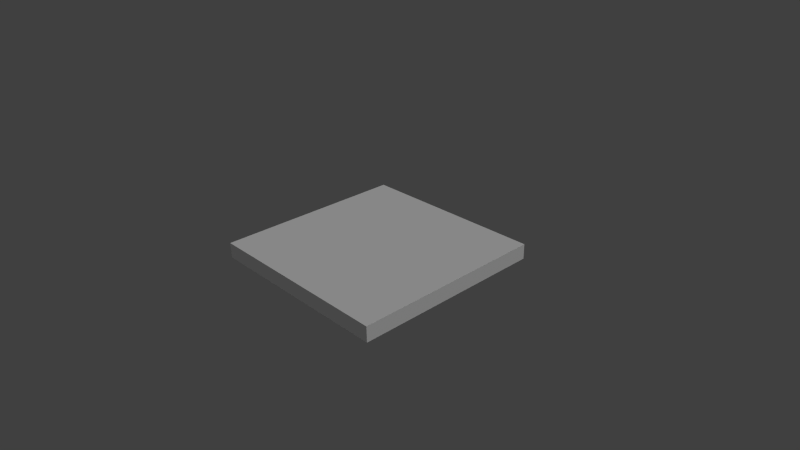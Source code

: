# Source: totem.blend  (saved by Blender 2.56.0; exported with 4.5.12 LTS)
import bpy
from mathutils import Matrix  # noqa: F401  (used for matrix-valued properties, if any)

bpy.ops.wm.read_factory_settings(use_empty=True)
scene = bpy.context.scene
scene.name = 'Scene'

# ---- collections
col_collection_1 = bpy.data.collections.new('Collection 1'); scene.collection.children.link(col_collection_1)

# ---- materials (node trees are filled in below, after node groups)
mat_material = bpy.data.materials.new('Material')
mat_material.alpha_threshold = 0.0
mat_material.use_transparent_shadow = False
mat_material.roughness = 0.5
mat_material.line_color = (0.0, 0.0, 0.0, 1.0)

# ---- material node trees

# ---- world
world_world = bpy.data.worlds.new('World'); scene.world = world_world
world_world.color = (0.05088, 0.05088, 0.05088)
world_world.use_sun_shadow = False
world_world.sun_shadow_jitter_overblur = 0.0
world_world.cycles.sampling_method = 'MANUAL'
world_world.cycles.sample_map_resolution = 256

# ---- cameras
cam_camera = bpy.data.cameras.new('Camera')
cam_camera.clip_end = 100.0
cam_camera.lens = 35.0
cam_camera.ortho_scale = 7.314
cam_camera.dof.focus_distance = 0.0
cam_camera.dof.aperture_fstop = 128.0

# ---- lights
light_lamp = bpy.data.lights.new('Lamp', 'SUN')
light_lamp.transmission_factor = 0.0
light_lamp.cutoff_distance = 30.0
light_lamp.angle = 1.571
light_lamp.energy = 1.0
light_lamp.shadow_buffer_clip_start = 1.001
light_lamp.shadow_soft_size = 1.0
light_lamp.shadow_cascade_max_distance = 1000.0
light_lamp.cycles.use_multiple_importance_sampling = False

# ---- meshes
me_circle = bpy.data.meshes.new('Circle')
me_circle.from_pydata([(0.0, 1.0, 0.0), (0.1951, 0.9808, 0.0), (0.3827, 0.9239, 0.0), (0.5556, 0.8315, 0.0), (0.7071, 0.7071, 0.0), (0.8315, 0.5556, 0.0), (0.9239, 0.3827, 0.0), (0.9808, 0.1951, 0.0), (1.0, 7.55e-08, 0.0), (0.9808, -0.1951, 0.0), (0.9239, -0.3827, 0.0), (0.8315, -0.5556, 0.0), (0.7071, -0.7071, 0.0), (0.5556, -0.8315, 0.0), (0.3827, -0.9239, 0.0), (0.1951, -0.9808, 0.0), (-3.258e-07, -1.0, 0.0), (-0.1951, -0.9808, 0.0), (-0.3827, -0.9239, 0.0), (-0.5556, -0.8315, 0.0), (-0.7071, -0.7071, 0.0), (-0.8315, -0.5556, 0.0), (-0.9239, -0.3827, 0.0), (-0.9808, -0.1951, 0.0), (-1.0, 9.656e-07, 0.0), (-0.9808, 0.1951, 0.0), (-0.9239, 0.3827, 0.0), (-0.8315, 0.5556, 0.0), (-0.7071, 0.7071, 0.0), (-0.5556, 0.8315, 0.0), (-0.3827, 0.9239, 0.0), (-0.1951, 0.9808, 0.0)], [(0, 1), (1, 2), (2, 3), (3, 4), (4, 5), (5, 6), (6, 7), (7, 8), (8, 9), (9, 10), (10, 11), (11, 12), (12, 13), (13, 14), (14, 15), (15, 16), (16, 17), (17, 18), (18, 19), (19, 20), (20, 21), (21, 22), (22, 23), (23, 24), (24, 25), (25, 26), (26, 27), (27, 28), (28, 29), (29, 30), (30, 31), (0, 31)], [])
me_circle.use_remesh_preserve_volume = False
me_circle.use_remesh_preserve_attributes = False
me_circle.use_mirror_vertex_groups = False
me_circle.update()
me_totem = bpy.data.meshes.new('totem')
me_totem.from_pydata([(1.0, 1.0, -0.1174), (1.0, -1.0, -0.1174), (-1.0, -1.0, -0.1174), (-1.0, 1.0, -0.1174), (1.0, 1.0, 0.1174), (1.0, -1.0, 0.1174), (-1.0, -1.0, 0.1174), (-1.0, 1.0, 0.1174)], [], [(0, 1, 2, 3), (4, 7, 6, 5), (0, 4, 5, 1), (1, 5, 6, 2), (2, 6, 7, 3), (4, 0, 3, 7)])
_uv = me_totem.uv_layers.new(name='UVTex')
_uv.uv.foreach_set('vector', [0.4131, 0.9231, 0.07672, 0.9231, 0.07672, 0.5867, 0.4131, 0.5867, 0.968, 0.5062, 0.4938, 0.5062, 0.4938, 0.032, 0.968, 0.032, 0.4131, 0.9231, 0.4124, 0.9673, 0.0761, 0.9673, 0.07672, 0.9231, 0.07672, 0.9231, 0.03253, 0.9224, 0.03253, 0.5861, 0.07672, 0.5867, 0.07672, 0.5867, 0.07613, 0.5425, 0.4125, 0.5425, 0.4131, 0.5867, 0.4572, 0.9237, 0.4131, 0.9231, 0.4131, 0.5867, 0.4572, 0.5874])
me_totem.materials.append(mat_material)
me_totem.use_remesh_preserve_volume = False
me_totem.use_remesh_preserve_attributes = False
me_totem.use_mirror_vertex_groups = False
me_totem.update()

# ---- objects
ob_circle = bpy.data.objects.new('Circle', me_circle)
ob_totem = bpy.data.objects.new('totem', me_totem)
ob_lamp = bpy.data.objects.new('Lamp', light_lamp)
ob_camera = bpy.data.objects.new('Camera', cam_camera)

# ---- transforms, parenting, visibility, modifiers, constraints
ob_circle.location = (0.0, 0.0, 0.0)
ob_circle.scale = (1.5, 1.5, 1.0)
ob_circle.empty_display_type = 'ARROWS'
ob_circle.lineart.crease_threshold = 0.0
ob_totem.location = (0.0, 0.0, 0.0)
ob_totem.scale = (1.5, 1.5, 1.001)
ob_totem.lock_rotations_4d = False
ob_totem.empty_display_type = 'ARROWS'
ob_totem.lineart.crease_threshold = 0.0
ob_lamp.location = (-0.07899, 1.005, 5.904)
ob_lamp.rotation_euler = (0.6503, 0.05522, 1.866)
ob_lamp.lock_rotations_4d = False
ob_lamp.empty_display_type = 'ARROWS'
ob_lamp.color = (0.0, 0.0, 0.0, 0.0)
ob_lamp.lineart.crease_threshold = 0.0
ob_camera.location = (7.481, -6.508, 5.344)
ob_camera.rotation_euler = (1.109, 0.01082, 0.8149)
ob_camera.lock_rotations_4d = False
ob_camera.empty_display_type = 'ARROWS'
ob_camera.color = (0.0, 0.0, 0.0, 0.0)
ob_camera.display_type = 'WIRE'
ob_camera.lineart.crease_threshold = 0.0

# ---- collection membership
col_collection_1.objects.link(ob_circle)
col_collection_1.objects.link(ob_totem)
col_collection_1.objects.link(ob_lamp)
col_collection_1.objects.link(ob_camera)

# ---- scene / render settings (as saved in the file)
scene.camera = ob_camera
scene.frame_start = 1; scene.frame_end = 250; scene.frame_set(1)
scene.render.engine = 'BLENDER_EEVEE_NEXT'
scene.render.image_settings.color_mode = 'RGB'
scene.render.image_settings.compression = 90
scene.render.resolution_percentage = 50
scene.render.dither_intensity = 0.0
scene.render.bake_margin = 2
scene.render.bake_bias = 0.0
scene.cycles.use_denoising = False
scene.cycles.samples = 10
scene.cycles.sampling_pattern = 'TABULATED_SOBOL'
scene.cycles.light_sampling_threshold = 0.0
scene.cycles.use_adaptive_sampling = False
scene.cycles.use_light_tree = False
scene.cycles.blur_glossy = 0.0
scene.cycles.volume_bounces = 1
scene.cycles.pixel_filter_type = 'GAUSSIAN'
scene.cycles.sample_clamp_indirect = 0.0
scene.view_settings.view_transform = 'Standard'
bpy.context.view_layer.update()
